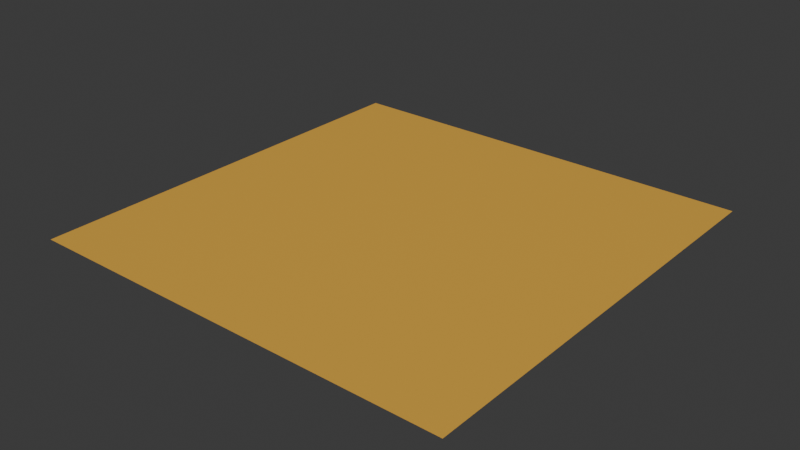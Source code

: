 # Source: mid-buff.blend  (saved by Blender 4.2.66; exported with 4.5.12 LTS)
import bpy
from mathutils import Matrix  # noqa: F401  (used for matrix-valued properties, if any)

bpy.ops.wm.read_factory_settings(use_empty=True)
scene = bpy.context.scene
scene.name = 'Scene'

# ---- images (referenced by path relative to the original .blend; pixels are not part of the script)
import os
ASSET_DIR = os.environ.get("B2B_ASSET_DIR", "")  # directory of the original .blend (textures are referenced by path, not embedded)
HERE = os.path.dirname(os.path.abspath(__file__))  # packed textures are extracted next to this script under _unpacked/

def load_image(name, relpath, width, height, colorspace="sRGB"):
    """Load a texture the original file referenced (path relative to the .blend, or extracted next to this script)."""
    p = next((c for c in (os.path.join(HERE, relpath), os.path.join(ASSET_DIR, relpath)) if relpath and os.path.exists(c)), "")
    if p:
        img = bpy.data.images.load(p, check_existing=True)
        img.name = name
    else:  # same state as the original file: an image datablock whose file is absent (Cycles renders it pink)
        img = bpy.data.images.new(name, width, height)
        img.source = "FILE"
        img.filepath = "//" + (relpath or name)
    img.colorspace_settings.name = colorspace
    return img
img_base = load_image('base', '_unpacked/base.f8983b5c.png', 512, 512, 'sRGB')

# ---- materials (node trees are filled in below, after node groups)
mat_mid_buff = bpy.data.materials.new('mid-buff')

# ---- material node trees
mat_mid_buff.use_nodes = True; mat_mid_buff.node_tree.nodes.clear()
_N = mat_mid_buff.node_tree.nodes; _L = mat_mid_buff.node_tree.links
n0 = _N.new('ShaderNodeBsdfPrincipled'); n0.name = 'Principled BSDF'; n0.location = (10, 300)
n1 = _N.new('ShaderNodeOutputMaterial'); n1.name = 'Material Output'; n1.location = (300, 300)
n2 = _N.new('ShaderNodeTexImage'); n2.name = 'Image Texture'; n2.location = (-440, 210)
n2.label = 'BASE COLOR'
n2.image = img_base
_L.new(n0.outputs[0], n1.inputs[0])
_L.new(n2.outputs[0], n0.inputs[0])
n1.is_active_output = True

# ---- world
world_world = bpy.data.worlds.new('World'); scene.world = world_world
world_world.use_nodes = True; world_world.node_tree.nodes.clear()
_N = world_world.node_tree.nodes; _L = world_world.node_tree.links
n0 = _N.new('ShaderNodeOutputWorld'); n0.name = 'World Output'; n0.location = (300, 300)
n1 = _N.new('ShaderNodeBackground'); n1.name = 'Background'; n1.location = (10, 300)
n1.inputs[0].default_value = (0.05088, 0.05088, 0.05088, 1.0)
_L.new(n1.outputs[0], n0.inputs[0])
n0.is_active_output = True
world_world.color = (0.05088, 0.05088, 0.05088)
world_world.sun_shadow_jitter_overblur = 0.0

# ---- meshes
me_plane = bpy.data.meshes.new('Plane')
me_plane.from_pydata([(-1.0, 1.0, 0.0), (-1.0, -1.0, 0.0), (1.0, 1.0, 0.0), (1.0, -1.0, 0.0)], [], [(0, 1, 2), (1, 3, 2)])
_uv = me_plane.uv_layers.new(name='UVMap')
_uv.uv.foreach_set('vector', [0.0, 1.0, 0.0, 0.0, 1.0, 1.0, 0.0, 0.0, 1.0, 0.0, 1.0, 1.0])
me_plane.materials.append(mat_mid_buff)
me_plane.update()
me_plane.normals_split_custom_set([tuple(v) for v in zip(*[iter([0.0, 0.0, 1.0, 0.0, 0.0, 1.0, 0.0, 0.0, 1.0, 0.0, 0.0, 1.0, 0.0, 0.0, 1.0, 0.0, 0.0, 1.0])] * 3)])

# ---- objects
ob_mid_buff = bpy.data.objects.new('mid-buff', me_plane)

# ---- transforms, parenting, visibility, modifiers, constraints
ob_mid_buff.location = (0.0, 0.0, 0.0)
ob_mid_buff.rotation_mode = 'QUATERNION'
ob_mid_buff.rotation_quaternion = (1.0, 0.0, 0.0, 0.0)

# ---- collection membership
scene.collection.objects.link(ob_mid_buff)

# ---- scene / render settings (as saved in the file)
scene.frame_start = 1; scene.frame_end = 250; scene.frame_set(1)
scene.render.engine = 'BLENDER_EEVEE_NEXT'
bpy.context.view_layer.update()

# ---- added for rendering (the .blend has no active camera and no usable light): camera, sun
cam_auto = bpy.data.cameras.new('AutoCamera')
cam_auto.lens = 50.0
cam_auto.sensor_width = 36.0
cam_auto.clip_end = 1000.0
ob_auto_camera = bpy.data.objects.new('AutoCamera', cam_auto)
scene.collection.objects.link(ob_auto_camera)
ob_auto_camera.location = (2.61693, -3.14032, 2.09354)
ob_auto_camera.rotation_euler = (1.09748, -7.21219e-08, 0.694738)
scene.camera = ob_auto_camera
light_auto_sun = bpy.data.lights.new('AutoSun', 'SUN')
light_auto_sun.energy = 3.0
light_auto_sun.angle = 0.0523599
ob_auto_sun = bpy.data.objects.new('AutoSun', light_auto_sun)
scene.collection.objects.link(ob_auto_sun)
ob_auto_sun.rotation_euler = (0.872665, 0.174533, 0.523599)
bpy.context.view_layer.update()
